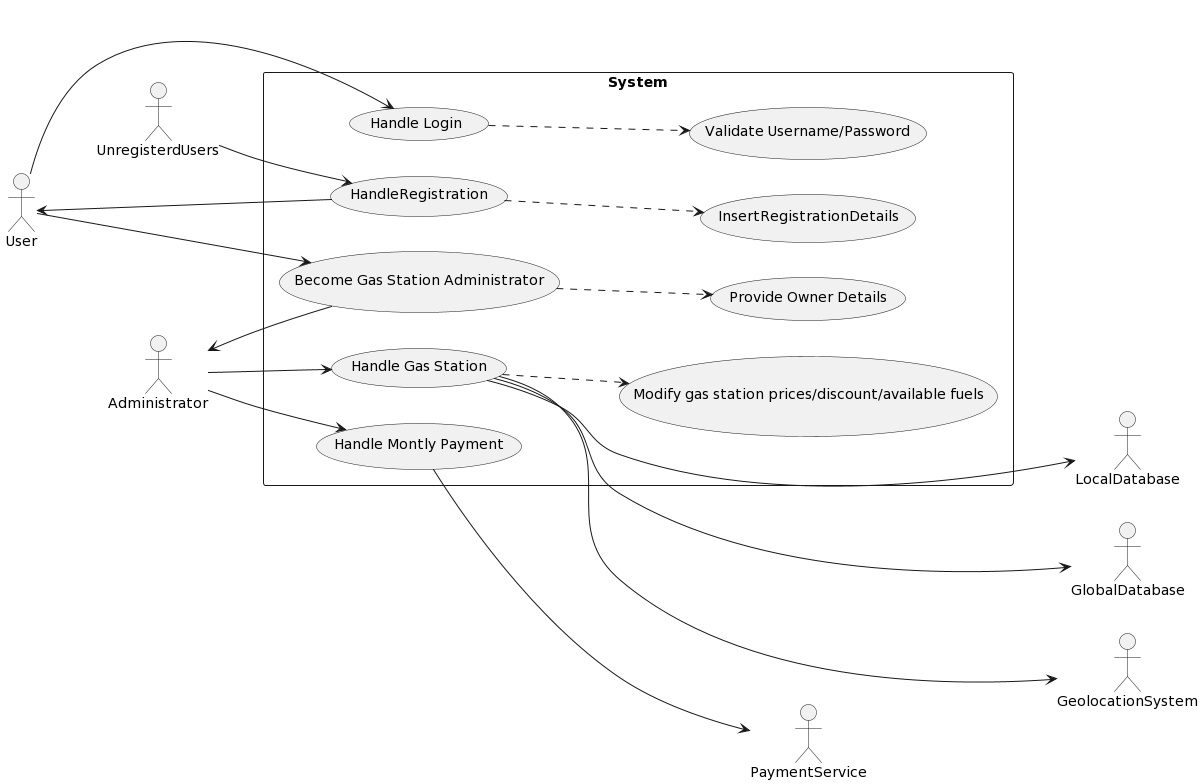

The diagram above was rendered by PlantUML. Its source (embedded in the PNG):
@startuml
left to right direction

actor UnregisterdUsers as uu
actor User as u
actor Administrator as a
actor GeolocationSystem as gs
actor PaymentService as ps
actor LocalDatabase as ldb
actor GlobalDatabase as gdb


rectangle System {

usecase HandleRegistration as hr
usecase InsertRegistrationDetails as ird

usecase "Handle Login" as Login
usecase "Validate Username/Password" as validate

usecase "Become Gas Station Administrator" as gasAdmin
usecase "Provide Owner Details" as odet

usecase "Handle Montly Payment" as pay

usecase "Handle Gas Station" as ins
usecase "Modify gas station prices/discount/available fuels" as mod

}

uu --> hr
hr ..> ird
u <-- hr


u --> Login
Login ..> validate

u ---> gasAdmin
gasAdmin ..> odet

a <-- gasAdmin

a --> pay

pay --> ps

a --> ins
ins ..> mod

ins ---> ldb
ins ---> gdb
ins ---> gs
@enduml